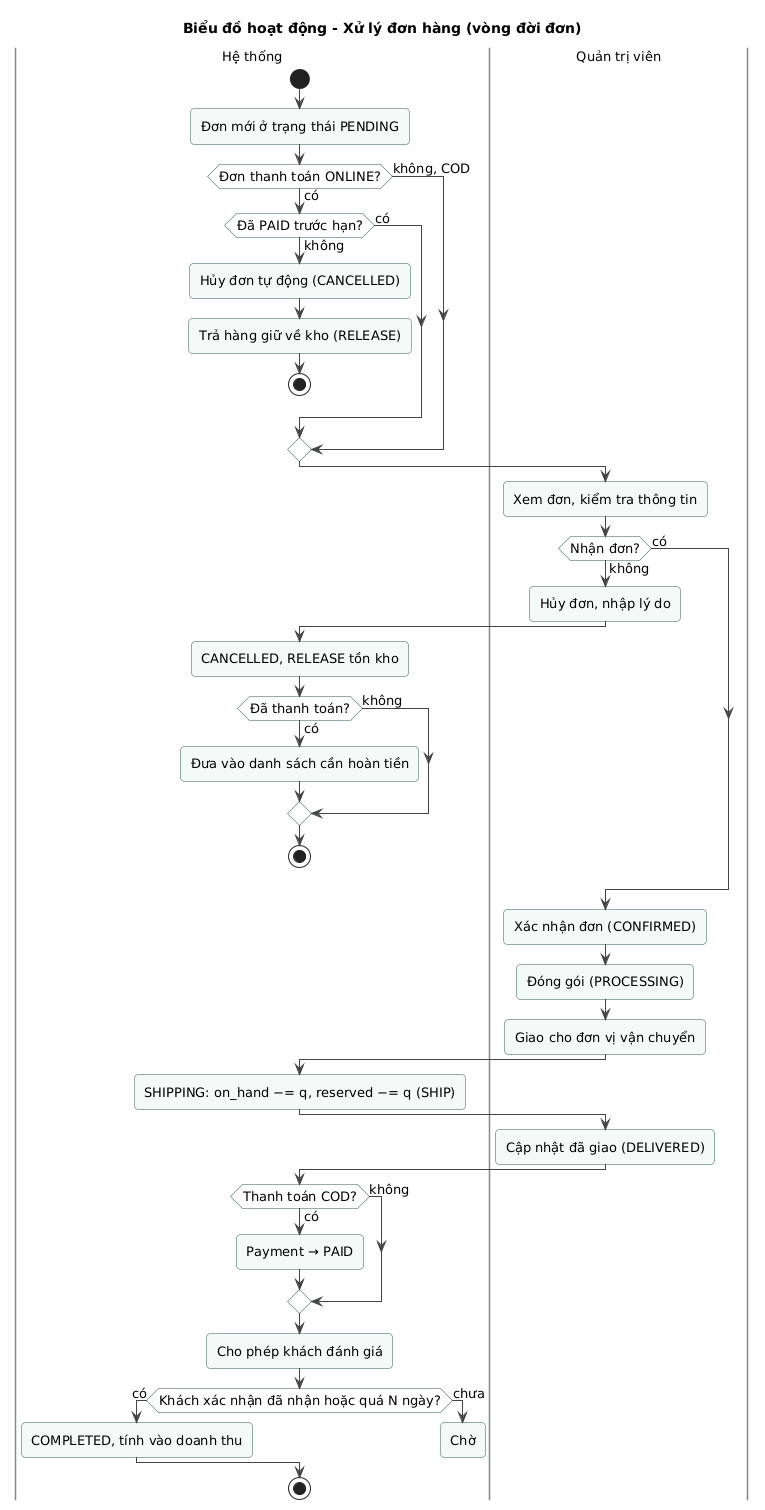

The diagram above was rendered by PlantUML. Its source (embedded in the PNG):
@startuml ad-02-xu-ly-don-hang
!include ../_style.puml
title Biểu đồ hoạt động - Xử lý đơn hàng (vòng đời đơn)

|Hệ thống|
start
:Đơn mới ở trạng thái PENDING;
if (Đơn thanh toán ONLINE?) then (có)
  if (Đã PAID trước hạn?) then (không)
    :Hủy đơn tự động (CANCELLED);
    :Trả hàng giữ về kho (RELEASE);
    stop
  else (có)
  endif
else (không, COD)
endif

|Quản trị viên|
:Xem đơn, kiểm tra thông tin;
if (Nhận đơn?) then (không)
  :Hủy đơn, nhập lý do;
  |Hệ thống|
  :CANCELLED, RELEASE tồn kho;
  if (Đã thanh toán?) then (có)
    :Đưa vào danh sách cần hoàn tiền;
  else (không)
  endif
  stop
else (có)
endif

|Quản trị viên|
:Xác nhận đơn (CONFIRMED);
:Đóng gói (PROCESSING);
:Giao cho đơn vị vận chuyển;

|Hệ thống|
:SHIPPING: on_hand −= q, reserved −= q (SHIP);

|Quản trị viên|
:Cập nhật đã giao (DELIVERED);

|Hệ thống|
if (Thanh toán COD?) then (có)
  :Payment → PAID;
else (không)
endif
:Cho phép khách đánh giá;
if (Khách xác nhận đã nhận hoặc quá N ngày?) then (có)
  :COMPLETED, tính vào doanh thu;
else (chưa)
  :Chờ;
  detach
endif
stop
@enduml